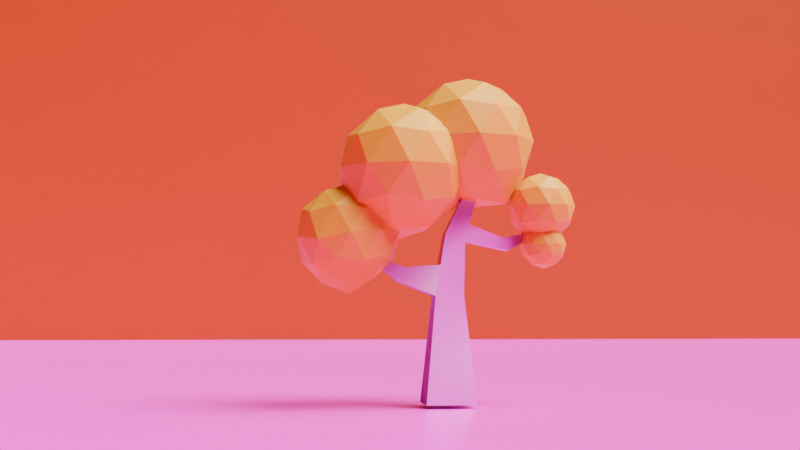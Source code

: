 # Source: Class-tree.blend  (saved by Blender 4.1.23; exported with 4.5.12 LTS)
import bpy
from mathutils import Matrix  # noqa: F401  (used for matrix-valued properties, if any)

bpy.ops.wm.read_factory_settings(use_empty=True)
scene = bpy.context.scene
scene.name = 'Scene'

# ---- collections
col_collection = bpy.data.collections.new('Collection'); scene.collection.children.link(col_collection)

# ---- images (referenced by path relative to the original .blend; pixels are not part of the script)
import os
ASSET_DIR = os.environ.get("B2B_ASSET_DIR", "")  # directory of the original .blend (textures are referenced by path, not embedded)
HERE = os.path.dirname(os.path.abspath(__file__))  # packed textures are extracted next to this script under _unpacked/

def load_image(name, relpath, width, height, colorspace="sRGB"):
    """Load a texture the original file referenced (path relative to the .blend, or extracted next to this script)."""
    p = next((c for c in (os.path.join(HERE, relpath), os.path.join(ASSET_DIR, relpath)) if relpath and os.path.exists(c)), "")
    if p:
        img = bpy.data.images.load(p, check_existing=True)
        img.name = name
    else:  # same state as the original file: an image datablock whose file is absent (Cycles renders it pink)
        img = bpy.data.images.new(name, width, height)
        img.source = "FILE"
        img.filepath = "//" + (relpath or name)
    img.colorspace_settings.name = colorspace
    return img
img_plywood_rough_4k_png = load_image('plywood_rough_4k.png', 'plywood_4k.blend/textures/plywood_rough_4k.exr', 1024, 1024, 'Non-Color')
img_plywood_diff_4k_png = load_image('plywood_diff_4k.png', 'plywood_4k.blend/textures/plywood_diff_4k.jpg', 1024, 1024, 'sRGB')
img_plywood_nor_4k_png = load_image('plywood_nor_4k.png', 'plywood_4k.blend/textures/plywood_nor_gl_4k.exr', 1024, 1024, 'Non-Color')
img_dirt_floor_disp_png = load_image('dirt_floor_disp.png', 'dirt_floor_4k.blend/textures/dirt_floor_disp_4k.png', 1024, 1024, 'Non-Color')
img_dirt_floor_diff_png = load_image('dirt_floor_diff.png', 'dirt_floor_4k.blend/textures/dirt_floor_diff_4k.jpg', 1024, 1024, 'sRGB')
img_dirt_floor_rough_png = load_image('dirt_floor_rough.png', 'dirt_floor_4k.blend/textures/dirt_floor_rough_4k.exr', 1024, 1024, 'Non-Color')
img_dirt_floor_nor_gl_png = load_image('dirt_floor_nor_gl.png', 'dirt_floor_4k.blend/textures/dirt_floor_nor_gl_4k.exr', 1024, 1024, 'Non-Color')

# ---- materials (node trees are filled in below, after node groups)
mat_plywood = bpy.data.materials.new('plywood')
mat_plywood.displacement_method = 'DISPLACEMENT'
mat_leafs = bpy.data.materials.new('leafs')
mat_dirt_floor = bpy.data.materials.new('dirt_floor')
mat_dirt_floor.displacement_method = 'DISPLACEMENT'
mat_dirt_floor.use_transparent_shadow = False
mat_sky = bpy.data.materials.new('sky')

# ---- material node trees
mat_plywood.use_nodes = True; mat_plywood.node_tree.nodes.clear()
_N = mat_plywood.node_tree.nodes; _L = mat_plywood.node_tree.links
n0 = _N.new('NodeFrame'); n0.name = 'Frame.001'; n0.location = (-1491, 255)
n0.label = 'Tiling'
n0.width = 530
n1 = _N.new('NodeFrame'); n1.name = 'Textures'; n1.location = (-687, 549)
n1.label = 'Textures'
n1.width = 535
n2 = _N.new('ShaderNodeOutputMaterial'); n2.name = 'Material Output'; n2.location = (704, 147)
n3 = _N.new('ShaderNodeTexCoord'); n3.name = 'Texture Coordinate'; n3.location = (30, -38)
n4 = _N.new('ShaderNodeMapping'); n4.name = 'Mapping'; n4.location = (260, -30)
n4.width = 240
n4.inputs[3].default_value = (2.0, 2.0, 2.0)
n5 = _N.new('ShaderNodeBsdfPrincipled'); n5.name = 'Principled BSDF'; n5.location = (85, 457)
n5.distribution = 'GGX'
n5.subsurface_method = 'BURLEY'
n5.inputs[3].default_value = 1.45
n5.inputs[27].default_value = (0.0, 0.0, 0.0, 1.0)
n5.inputs[28].default_value = 1.0
n6 = _N.new('ShaderNodeNormalMap'); n6.name = 'Normal Map'; n6.location = (364, -689)
n6.width = 141
n7 = _N.new('ShaderNodeTexImage'); n7.name = 'Image Texture.002'; n7.location = (30, -527)
n7.width = 278
n7.image = img_plywood_rough_4k_png
n8 = _N.new('ShaderNodeTexImage'); n8.name = 'Image Texture'; n8.location = (39, -30)
n8.width = 289
n8.image = img_plywood_diff_4k_png
n9 = _N.new('ShaderNodeTexImage'); n9.name = 'Image Texture.003'; n9.location = (30, -790)
n9.width = 294
n9.image = img_plywood_nor_4k_png
n10 = _N.new('ShaderNodeDisplacement'); n10.name = 'Displacement'; n10.location = (135, -275)
n10.inputs[2].default_value = 0.0
n3.parent = n0
n4.parent = n0
n6.parent = n1
n7.parent = n1
n8.parent = n1
n9.parent = n1
_L.new(n5.outputs[0], n2.inputs[0])
_L.new(n4.outputs[0], n8.inputs[0])
_L.new(n9.outputs[0], n6.inputs[1])
_L.new(n10.outputs[0], n2.inputs[2])
_L.new(n4.outputs[0], n7.inputs[0])
_L.new(n4.outputs[0], n9.inputs[0])
_L.new(n3.outputs[2], n4.inputs[0])
_L.new(n8.outputs[0], n5.inputs[0])
_L.new(n6.outputs[0], n5.inputs[5])
_L.new(n7.outputs[0], n5.inputs[2])
n2.is_active_output = True
mat_leafs.use_nodes = True; mat_leafs.node_tree.nodes.clear()
_N = mat_leafs.node_tree.nodes; _L = mat_leafs.node_tree.links
n0 = _N.new('ShaderNodeBsdfPrincipled'); n0.name = '原理化BSDF'; n0.location = (10, 300)
n0.inputs[0].default_value = (0.8174, 0.3732, 0.0001739, 1.0)
n1 = _N.new('ShaderNodeOutputMaterial'); n1.name = '材质输出'; n1.location = (300, 300)
_L.new(n0.outputs[0], n1.inputs[0])
n1.is_active_output = True
mat_dirt_floor.use_nodes = True; mat_dirt_floor.node_tree.nodes.clear()
_N = mat_dirt_floor.node_tree.nodes; _L = mat_dirt_floor.node_tree.links
n0 = _N.new('NodeFrame'); n0.name = 'Frame'; n0.location = (-1363, 327)
n0.label = 'Mapping'
n0.width = 406
n1 = _N.new('NodeFrame'); n1.name = 'Frame.001'; n1.location = (-721, 527)
n1.label = 'Textures'
n1.width = 364
n2 = _N.new('ShaderNodeOutputMaterial'); n2.name = 'Material Output'; n2.location = (306, 145)
n3 = _N.new('ShaderNodeTexImage'); n3.name = 'Image Texture'; n3.location = (91, -873)
n3.label = 'Displacement'
n3.image = img_dirt_floor_disp_png
n4 = _N.new('ShaderNodeDisplacement'); n4.name = 'Displacement'; n4.location = (20, -406)
n4.inputs[2].default_value = 0.05
n5 = _N.new('ShaderNodeTexImage'); n5.name = 'Image Texture.001'; n5.location = (91, -33)
n5.label = 'Base Color'
n5.image = img_dirt_floor_diff_png
n6 = _N.new('ShaderNodeTexImage'); n6.name = 'Image Texture.002'; n6.location = (91, -313)
n6.label = 'Roughness'
n6.image = img_dirt_floor_rough_png
n7 = _N.new('ShaderNodeTexImage'); n7.name = 'Image Texture.003'; n7.location = (91, -593)
n7.label = 'Normal'
n7.image = img_dirt_floor_nor_gl_png
n8 = _N.new('ShaderNodeNormalMap'); n8.name = 'Normal Map'; n8.location = (-330, -66)
n9 = _N.new('ShaderNodeMapping'); n9.name = 'Mapping'; n9.location = (233, -33)
n10 = _N.new('NodeReroute'); n10.name = 'Reroute'; n10.location = (41, -587)
n10.width = 16
n10.socket_idname = 'NodeSocketVector'
n11 = _N.new('ShaderNodeTexCoord'); n11.name = 'Texture Coordinate'; n11.location = (33, -33)
n12 = _N.new('ShaderNodeBsdfPrincipled'); n12.name = 'Principled BSDF'; n12.location = (-80, 294)
n12.distribution = 'GGX'
n12.subsurface_method = 'BURLEY'
n12.inputs[3].default_value = 1.45
n12.inputs[27].default_value = (0.0, 0.0, 0.0, 1.0)
n12.inputs[28].default_value = 1.0
n3.parent = n1
n5.parent = n1
n6.parent = n1
n7.parent = n1
n9.parent = n0
n10.parent = n1
n11.parent = n0
_L.new(n12.outputs[0], n2.inputs[0])
_L.new(n3.outputs[0], n4.inputs[0])
_L.new(n4.outputs[0], n2.inputs[2])
_L.new(n5.outputs[0], n12.inputs[0])
_L.new(n6.outputs[0], n12.inputs[2])
_L.new(n7.outputs[0], n8.inputs[1])
_L.new(n8.outputs[0], n12.inputs[5])
_L.new(n10.outputs[0], n5.inputs[0])
_L.new(n10.outputs[0], n6.inputs[0])
_L.new(n10.outputs[0], n7.inputs[0])
_L.new(n10.outputs[0], n3.inputs[0])
_L.new(n9.outputs[0], n10.inputs[0])
_L.new(n11.outputs[2], n9.inputs[0])
n2.is_active_output = True
mat_sky.use_nodes = True; mat_sky.node_tree.nodes.clear()
_N = mat_sky.node_tree.nodes; _L = mat_sky.node_tree.links
n0 = _N.new('ShaderNodeBsdfPrincipled'); n0.name = '原理化BSDF'; n0.location = (10, 300)
n0.inputs[0].default_value = (0.6159, 0.06805, 0.0009017, 1.0)
n1 = _N.new('ShaderNodeOutputMaterial'); n1.name = '材质输出'; n1.location = (300, 300)
_L.new(n0.outputs[0], n1.inputs[0])
n1.is_active_output = True

# ---- world
world_world = bpy.data.worlds.new('World'); scene.world = world_world
world_world.use_nodes = True; world_world.node_tree.nodes.clear()
_N = world_world.node_tree.nodes; _L = world_world.node_tree.links
n0 = _N.new('ShaderNodeOutputWorld'); n0.name = 'World Output'; n0.location = (300, 300)
n1 = _N.new('ShaderNodeBackground'); n1.name = 'Background'; n1.location = (10, 300)
n1.inputs[0].default_value = (0.05088, 0.05088, 0.05088, 1.0)
_L.new(n1.outputs[0], n0.inputs[0])
n0.is_active_output = True
world_world.color = (0.05088, 0.05088, 0.05088)
world_world.use_sun_shadow = False
world_world.sun_shadow_jitter_overblur = 0.0

# ---- cameras
cam_camera = bpy.data.cameras.new('Camera')
cam_camera.clip_end = 200.0
cam_camera.ortho_scale = 7.314

# ---- lights
light_light = bpy.data.lights.new('Light', 'SUN')
light_light.color = (1.0, 0.9829, 0.7428)
light_light.specular_factor = 0.0
light_light.diffuse_factor = 0.1862
light_light.transmission_factor = 0.0
light_light.volume_factor = 0.498
light_light.angle = 0.7997
light_light.shadow_soft_size = 0.1
light_light.shadow_cascade_max_distance = 1000.0

# ---- meshes
me_x = bpy.data.meshes.new('立方体')
me_x.from_pydata([(-0.6506, -0.6506, 0.008636), (-0.3708, -0.3708, 2.793), (-0.6506, 0.6506, 0.008636), (-0.3708, 0.3708, 2.793), (0.6506, -0.6506, 0.008636), (0.3708, -0.3708, 2.793), (0.6506, 0.6506, 0.008636), (0.3708, 0.3708, 2.793), (-0.09501, -0.2762, 4.409), (-0.09501, 0.2762, 4.409), (0.4281, 0.2435, 4.238), (0.4281, -0.2435, 4.238), (0.4078, -0.1924, 5.44), (0.4078, 0.1924, 5.44), (0.6964, 0.1924, 5.186), (0.6964, -0.1924, 5.186), (1.005, -0.04948, 5.902), (1.005, 0.04948, 5.902), (1.08, 0.04948, 5.836), (1.08, -0.04948, 5.836), (0.55, 0.2066, 4.669), (0.55, -0.2066, 4.669), (0.1564, -0.2343, 4.925), (0.1564, 0.2343, 4.925), (1.592, 0.1962, 3.991), (1.592, -0.1962, 3.991), (1.464, -0.1665, 4.328), (1.464, 0.1665, 4.328), (2.073, 0.1026, 4.265), (2.073, -0.1026, 4.265), (2.006, -0.08707, 4.441), (2.006, 0.08707, 4.441), (2.326, 0.04252, 4.422), (2.326, -0.04252, 4.422), (2.277, -0.03607, 4.483), (2.277, 0.03607, 4.483), (0.3994, 0.3071, 3.515), (0.3994, -0.3071, 3.515), (-0.2329, -0.3235, 3.601), (-0.2329, 0.3235, 3.601), (-1.33, -0.1914, 3.17), (-1.33, 0.1914, 3.17), (-1.123, 0.167, 3.539), (-1.123, -0.167, 3.539), (-2.085, -0.0668, 3.773), (-2.085, 0.0668, 3.773), (-1.943, 0.05828, 3.816), (-1.943, -0.05828, 3.816), (-2.249, -0.03433, 4.45), (-2.249, 0.03433, 4.45), (-2.176, 0.02995, 4.471), (-2.176, -0.02995, 4.471), (1.342, -0.01126, 6.226), (1.342, 0.01126, 6.226), (1.359, 0.01126, 6.211), (1.359, -0.01126, 6.211)], [], [(0, 1, 3, 2), (2, 3, 7, 6), (6, 7, 5, 4), (4, 5, 1, 0), (2, 6, 4, 0), (37, 36, 10, 11), (21, 20, 14, 15), (39, 38, 8, 9), (38, 37, 11, 8), (36, 39, 9, 10), (12, 15, 19, 16), (23, 22, 12, 13), (22, 21, 15, 12), (20, 23, 13, 14), (16, 19, 55, 52), (14, 13, 17, 18), (15, 14, 18, 19), (13, 12, 16, 17), (10, 9, 23, 20), (8, 11, 21, 22), (9, 8, 22, 23), (11, 10, 24, 25), (25, 24, 28, 29), (21, 11, 25, 26), (10, 20, 27, 24), (20, 21, 26, 27), (28, 31, 35, 32), (27, 26, 30, 31), (26, 25, 29, 30), (24, 27, 31, 28), (33, 32, 35, 34), (29, 28, 32, 33), (31, 30, 34, 35), (30, 29, 33, 34), (7, 3, 39, 36), (1, 5, 37, 38), (39, 3, 41, 42), (5, 7, 36, 37), (43, 42, 46, 47), (38, 39, 42, 43), (1, 38, 43, 40), (3, 1, 40, 41), (47, 46, 50, 51), (42, 41, 45, 46), (40, 43, 47, 44), (41, 40, 44, 45), (49, 48, 51, 50), (46, 45, 49, 50), (44, 47, 51, 48), (45, 44, 48, 49), (54, 53, 52, 55), (18, 17, 53, 54), (19, 18, 54, 55), (17, 16, 52, 53)])
_uv = me_x.uv_layers.new(name='UV 贴图')
_uv.uv.foreach_set('vector', [0.375, 0.0, 0.625, 0.0, 0.625, 0.25, 0.375, 0.25, 0.375, 0.25, 0.625, 0.25, 0.625, 0.5, 0.375, 0.5, 0.375, 0.5, 0.625, 0.5, 0.625, 0.75, 0.375, 0.75, 0.375, 0.75, 0.625, 0.75, 0.625, 1.0, 0.375, 1.0, 0.125, 0.5, 0.375, 0.5, 0.375, 0.75, 0.125, 0.75, 0.625, 0.75, 0.625, 0.5, 0.625, 0.5, 0.625, 0.75, 0.625, 0.75, 0.625, 0.5, 0.625, 0.5, 0.625, 0.75, 0.625, 0.25, 0.625, 0.0, 0.625, 0.0, 0.625, 0.25, 0.625, 1.0, 0.625, 0.75, 0.625, 0.75, 0.625, 1.0, 0.625, 0.5, 0.625, 0.25, 0.625, 0.25, 0.625, 0.5, 0.625, 1.0, 0.625, 0.75, 0.625, 0.75, 0.625, 1.0, 0.625, 0.25, 0.625, 0.0, 0.625, 0.0, 0.625, 0.25, 0.625, 1.0, 0.625, 0.75, 0.625, 0.75, 0.625, 1.0, 0.625, 0.5, 0.625, 0.25, 0.625, 0.25, 0.625, 0.5, 0.625, 1.0, 0.625, 0.75, 0.625, 0.75, 0.625, 1.0, 0.625, 0.5, 0.625, 0.25, 0.625, 0.25, 0.625, 0.5, 0.625, 0.75, 0.625, 0.5, 0.625, 0.5, 0.625, 0.75, 0.625, 0.25, 0.625, 0.0, 0.625, 0.0, 0.625, 0.25, 0.625, 0.5, 0.625, 0.25, 0.625, 0.25, 0.625, 0.5, 0.625, 1.0, 0.625, 0.75, 0.625, 0.75, 0.625, 1.0, 0.625, 0.25, 0.625, 0.0, 0.625, 0.0, 0.625, 0.25, 0.625, 0.75, 0.625, 0.5, 0.625, 0.5, 0.625, 0.75, 0.625, 0.75, 0.625, 0.5, 0.625, 0.5, 0.625, 0.75, 0.625, 0.75, 0.625, 0.75, 0.625, 0.75, 0.625, 0.75, 0.625, 0.5, 0.625, 0.5, 0.625, 0.5, 0.625, 0.5, 0.625, 0.5, 0.625, 0.75, 0.625, 0.75, 0.625, 0.5, 0.625, 0.5, 0.625, 0.5, 0.625, 0.5, 0.625, 0.5, 0.625, 0.5, 0.625, 0.75, 0.625, 0.75, 0.625, 0.5, 0.625, 0.75, 0.625, 0.75, 0.625, 0.75, 0.625, 0.75, 0.625, 0.5, 0.625, 0.5, 0.625, 0.5, 0.625, 0.5, 0.625, 0.75, 0.625, 0.5, 0.625, 0.5, 0.625, 0.75, 0.625, 0.75, 0.625, 0.5, 0.625, 0.5, 0.625, 0.75, 0.625, 0.5, 0.625, 0.75, 0.625, 0.75, 0.625, 0.5, 0.625, 0.75, 0.625, 0.75, 0.625, 0.75, 0.625, 0.75, 0.625, 0.5, 0.625, 0.25, 0.625, 0.25, 0.625, 0.5, 0.625, 1.0, 0.625, 0.75, 0.625, 0.75, 0.625, 1.0, 0.625, 0.25, 0.625, 0.25, 0.625, 0.25, 0.625, 0.25, 0.625, 0.75, 0.625, 0.5, 0.625, 0.5, 0.625, 0.75, 0.625, 0.0, 0.625, 0.25, 0.625, 0.25, 0.625, 0.0, 0.625, 0.0, 0.625, 0.25, 0.625, 0.25, 0.625, 0.0, 0.625, 1.0, 0.625, 1.0, 0.625, 1.0, 0.625, 1.0, 0.625, 0.25, 0.625, 0.0, 0.625, 0.0, 0.625, 0.25, 0.625, 0.0, 0.625, 0.25, 0.625, 0.25, 0.625, 0.0, 0.625, 0.25, 0.625, 0.25, 0.625, 0.25, 0.625, 0.25, 0.625, 1.0, 0.625, 1.0, 0.625, 1.0, 0.625, 1.0, 0.625, 0.25, 0.625, 0.0, 0.625, 0.0, 0.625, 0.25, 0.625, 0.25, 0.625, 0.0, 0.625, 0.0, 0.625, 0.25, 0.625, 0.25, 0.625, 0.25, 0.625, 0.25, 0.625, 0.25, 0.625, 1.0, 0.625, 1.0, 0.625, 1.0, 0.625, 1.0, 0.625, 0.25, 0.625, 0.0, 0.625, 0.0, 0.625, 0.25, 0.625, 0.5, 0.875, 0.5, 0.875, 0.75, 0.625, 0.75, 0.625, 0.5, 0.625, 0.25, 0.625, 0.25, 0.625, 0.5, 0.625, 0.75, 0.625, 0.5, 0.625, 0.5, 0.625, 0.75, 0.625, 0.25, 0.625, 0.0, 0.625, 0.0, 0.625, 0.25])
me_x.materials.append(mat_plywood)
me_x.update()
me_001 = bpy.data.meshes.new('棱角球.001')
me_001.from_pydata([(0.0681, -0.04271, -1.31), (0.7475, -0.5286, -0.5143), (-0.2301, -0.8595, -0.5962), (-0.8259, -0.00826, -0.6399), (-0.229, 0.8449, -0.5804), (0.7473, 0.5229, -0.5139), (0.2852, -0.8517, 0.4224), (-0.7013, -0.5317, 0.3658), (-0.7004, 0.5229, 0.382), (0.2851, 0.8496, 0.4228), (0.8979, -0.0004136, 0.4376), (0.003328, -0.000401, 0.9906), (-0.09641, -0.5123, -1.051), (0.4719, -0.319, -0.9967), (0.2996, -0.8134, -0.629), (0.8745, -0.002872, -0.5927), (0.4719, 0.299, -0.9967), (-0.4441, -0.01421, -1.095), (-0.6229, -0.5089, -0.7152), (-0.09641, 0.4877, -1.051), (-0.6228, 0.4921, -0.7096), (0.2993, 0.8046, -0.628), (0.9605, -0.3102, -0.02658), (0.9605, 0.3079, -0.02642), (0.02328, -1.004, -0.07143), (0.6019, -0.8107, -0.03956), (-0.9056, -0.3155, -0.1339), (-0.5614, -0.8378, -0.2225), (-0.5518, 0.8047, -0.1012), (-0.9054, 0.3035, -0.1285), (0.6017, 0.8073, -0.03903), (0.02339, 0.9972, -0.06573), (0.6922, -0.5005, 0.5145), (-0.2494, -0.8117, 0.4819), (-0.8274, -0.002802, 0.4604), (-0.2492, 0.8074, 0.4873), (0.6921, 0.4995, 0.5147), (0.1664, -0.5005, 0.8396), (0.5275, -0.0002147, 0.8456), (-0.4161, -0.3101, 0.8249), (-0.4162, 0.3079, 0.825), (0.1663, 0.4995, 0.8398)], [], [(0, 13, 12), (1, 13, 15), (0, 12, 17), (0, 17, 19), (0, 19, 16), (1, 15, 22), (2, 14, 24), (3, 18, 26), (4, 20, 28), (5, 21, 30), (1, 22, 25), (2, 24, 27), (3, 26, 29), (4, 28, 31), (5, 30, 23), (6, 32, 37), (7, 33, 39), (8, 34, 40), (9, 35, 41), (10, 36, 38), (38, 41, 11), (38, 36, 41), (36, 9, 41), (41, 40, 11), (41, 35, 40), (35, 8, 40), (40, 39, 11), (40, 34, 39), (34, 7, 39), (39, 37, 11), (39, 33, 37), (33, 6, 37), (37, 38, 11), (37, 32, 38), (32, 10, 38), (23, 36, 10), (23, 30, 36), (30, 9, 36), (31, 35, 9), (31, 28, 35), (28, 8, 35), (29, 34, 8), (29, 26, 34), (26, 7, 34), (27, 33, 7), (27, 24, 33), (24, 6, 33), (25, 32, 6), (25, 22, 32), (22, 10, 32), (30, 31, 9), (30, 21, 31), (21, 4, 31), (28, 29, 8), (28, 20, 29), (20, 3, 29), (26, 27, 7), (26, 18, 27), (18, 2, 27), (24, 25, 6), (24, 14, 25), (14, 1, 25), (22, 23, 10), (22, 15, 23), (15, 5, 23), (16, 21, 5), (16, 19, 21), (19, 4, 21), (19, 20, 4), (19, 17, 20), (17, 3, 20), (17, 18, 3), (17, 12, 18), (12, 2, 18), (15, 16, 5), (15, 13, 16), (13, 0, 16), (12, 14, 2), (12, 13, 14), (13, 1, 14)])
_uv = me_001.uv_layers.new(name='UV 贴图')
_uv.uv.foreach_set('vector', [0.1818, 0.0, 0.2273, 0.07873, 0.1364, 0.07873, 0.2727, 0.1575, 0.3182, 0.07873, 0.3636, 0.1575, 0.9091, 0.0, 0.9545, 0.07873, 0.8636, 0.07873, 0.7273, 0.0, 0.7727, 0.07873, 0.6818, 0.07873, 0.5455, 0.0, 0.5909, 0.07873, 0.5, 0.07873, 0.2727, 0.1575, 0.3636, 0.1575, 0.3182, 0.2362, 0.09091, 0.1575, 0.1818, 0.1575, 0.1364, 0.2362, 0.8182, 0.1575, 0.9091, 0.1575, 0.8636, 0.2362, 0.6364, 0.1575, 0.7273, 0.1575, 0.6818, 0.2362, 0.4545, 0.1575, 0.5455, 0.1575, 0.5, 0.2362, 0.2727, 0.1575, 0.3182, 0.2362, 0.2273, 0.2362, 0.09091, 0.1575, 0.1364, 0.2362, 0.04546, 0.2362, 0.8182, 0.1575, 0.8636, 0.2362, 0.7727, 0.2362, 0.6364, 0.1575, 0.6818, 0.2362, 0.5909, 0.2362, 0.4545, 0.1575, 0.5, 0.2362, 0.4091, 0.2362, 0.1818, 0.3149, 0.2727, 0.3149, 0.2273, 0.3937, 0.0, 0.3149, 0.09091, 0.3149, 0.04546, 0.3937, 0.7273, 0.3149, 0.8182, 0.3149, 0.7727, 0.3937, 0.5455, 0.3149, 0.6364, 0.3149, 0.5909, 0.3937, 0.3636, 0.3149, 0.4545, 0.3149, 0.4091, 0.3937, 0.4091, 0.3937, 0.5, 0.3937, 0.4545, 0.4724, 0.4091, 0.3937, 0.4545, 0.3149, 0.5, 0.3937, 0.4545, 0.3149, 0.5455, 0.3149, 0.5, 0.3937, 0.5909, 0.3937, 0.6818, 0.3937, 0.6364, 0.4724, 0.5909, 0.3937, 0.6364, 0.3149, 0.6818, 0.3937, 0.6364, 0.3149, 0.7273, 0.3149, 0.6818, 0.3937, 0.7727, 0.3937, 0.8636, 0.3937, 0.8182, 0.4724, 0.7727, 0.3937, 0.8182, 0.3149, 0.8636, 0.3937, 0.8182, 0.3149, 0.9091, 0.3149, 0.8636, 0.3937, 0.04546, 0.3937, 0.1364, 0.3937, 0.09091, 0.4724, 0.04546, 0.3937, 0.09091, 0.3149, 0.1364, 0.3937, 0.09091, 0.3149, 0.1818, 0.3149, 0.1364, 0.3937, 0.2273, 0.3937, 0.3182, 0.3937, 0.2727, 0.4724, 0.2273, 0.3937, 0.2727, 0.3149, 0.3182, 0.3937, 0.2727, 0.3149, 0.3636, 0.3149, 0.3182, 0.3937, 0.4091, 0.2362, 0.4545, 0.3149, 0.3636, 0.3149, 0.4091, 0.2362, 0.5, 0.2362, 0.4545, 0.3149, 0.5, 0.2362, 0.5455, 0.3149, 0.4545, 0.3149, 0.5909, 0.2362, 0.6364, 0.3149, 0.5455, 0.3149, 0.5909, 0.2362, 0.6818, 0.2362, 0.6364, 0.3149, 0.6818, 0.2362, 0.7273, 0.3149, 0.6364, 0.3149, 0.7727, 0.2362, 0.8182, 0.3149, 0.7273, 0.3149, 0.7727, 0.2362, 0.8636, 0.2362, 0.8182, 0.3149, 0.8636, 0.2362, 0.9091, 0.3149, 0.8182, 0.3149, 0.04546, 0.2362, 0.09091, 0.3149, 0.0, 0.3149, 0.04546, 0.2362, 0.1364, 0.2362, 0.09091, 0.3149, 0.1364, 0.2362, 0.1818, 0.3149, 0.09091, 0.3149, 0.2273, 0.2362, 0.2727, 0.3149, 0.1818, 0.3149, 0.2273, 0.2362, 0.3182, 0.2362, 0.2727, 0.3149, 0.3182, 0.2362, 0.3636, 0.3149, 0.2727, 0.3149, 0.5, 0.2362, 0.5909, 0.2362, 0.5455, 0.3149, 0.5, 0.2362, 0.5455, 0.1575, 0.5909, 0.2362, 0.5455, 0.1575, 0.6364, 0.1575, 0.5909, 0.2362, 0.6818, 0.2362, 0.7727, 0.2362, 0.7273, 0.3149, 0.6818, 0.2362, 0.7273, 0.1575, 0.7727, 0.2362, 0.7273, 0.1575, 0.8182, 0.1575, 0.7727, 0.2362, 0.8636, 0.2362, 0.9545, 0.2362, 0.9091, 0.3149, 0.8636, 0.2362, 0.9091, 0.1575, 0.9545, 0.2362, 0.9091, 0.1575, 1.0, 0.1575, 0.9545, 0.2362, 0.1364, 0.2362, 0.2273, 0.2362, 0.1818, 0.3149, 0.1364, 0.2362, 0.1818, 0.1575, 0.2273, 0.2362, 0.1818, 0.1575, 0.2727, 0.1575, 0.2273, 0.2362, 0.3182, 0.2362, 0.4091, 0.2362, 0.3636, 0.3149, 0.3182, 0.2362, 0.3636, 0.1575, 0.4091, 0.2362, 0.3636, 0.1575, 0.4545, 0.1575, 0.4091, 0.2362, 0.5, 0.07873, 0.5455, 0.1575, 0.4545, 0.1575, 0.5, 0.07873, 0.5909, 0.07873, 0.5455, 0.1575, 0.5909, 0.07873, 0.6364, 0.1575, 0.5455, 0.1575, 0.6818, 0.07873, 0.7273, 0.1575, 0.6364, 0.1575, 0.6818, 0.07873, 0.7727, 0.07873, 0.7273, 0.1575, 0.7727, 0.07873, 0.8182, 0.1575, 0.7273, 0.1575, 0.8636, 0.07873, 0.9091, 0.1575, 0.8182, 0.1575, 0.8636, 0.07873, 0.9545, 0.07873, 0.9091, 0.1575, 0.9545, 0.07873, 1.0, 0.1575, 0.9091, 0.1575, 0.3636, 0.1575, 0.4091, 0.07873, 0.4545, 0.1575, 0.3636, 0.1575, 0.3182, 0.07873, 0.4091, 0.07873, 0.3182, 0.07873, 0.3636, 0.0, 0.4091, 0.07873, 0.1364, 0.07873, 0.1818, 0.1575, 0.09091, 0.1575, 0.1364, 0.07873, 0.2273, 0.07873, 0.1818, 0.1575, 0.2273, 0.07873, 0.2727, 0.1575, 0.1818, 0.1575])
me_001.materials.append(mat_leafs)
me_001.update()
me_002 = bpy.data.meshes.new('棱角球.002')
me_002.from_pydata([(0.0, 0.0, -1.0), (0.7236, -0.5257, -0.4472), (-0.2764, -0.8506, -0.4472), (-0.8944, 0.0, -0.4472), (-0.2764, 0.8506, -0.4472), (0.7236, 0.5257, -0.4472), (0.2764, -0.8506, 0.4472), (-0.7236, -0.5257, 0.4472), (-0.7236, 0.5257, 0.4472), (0.2764, 0.8506, 0.4472), (0.8944, 0.0, 0.4472), (0.0, 0.0, 1.0), (-0.1625, -0.5, -0.8507), (0.4253, -0.309, -0.8507), (0.2629, -0.809, -0.5257), (0.8506, 0.0, -0.5257), (0.4253, 0.309, -0.8507), (-0.5257, 0.0, -0.8507), (-0.6882, -0.5, -0.5257), (-0.1625, 0.5, -0.8507), (-0.6882, 0.5, -0.5257), (0.2629, 0.809, -0.5257), (0.9511, -0.309, 0.0), (0.9511, 0.309, 0.0), (0.0, -1.0, 0.0), (0.5878, -0.809, 0.0), (-0.9511, -0.309, 0.0), (-0.5878, -0.809, 0.0), (-0.5878, 0.809, 0.0), (-0.9511, 0.309, 0.0), (0.5878, 0.809, 0.0), (0.0, 1.0, 0.0), (0.6882, -0.5, 0.5257), (-0.2629, -0.809, 0.5257), (-0.8506, 0.0, 0.5257), (-0.2629, 0.809, 0.5257), (0.6882, 0.5, 0.5257), (0.1625, -0.5, 0.8507), (0.5257, 0.0, 0.8507), (-0.4253, -0.309, 0.8507), (-0.4253, 0.309, 0.8507), (0.1625, 0.5, 0.8507)], [], [(0, 13, 12), (1, 13, 15), (0, 12, 17), (0, 17, 19), (0, 19, 16), (1, 15, 22), (2, 14, 24), (3, 18, 26), (4, 20, 28), (5, 21, 30), (1, 22, 25), (2, 24, 27), (3, 26, 29), (4, 28, 31), (5, 30, 23), (6, 32, 37), (7, 33, 39), (8, 34, 40), (9, 35, 41), (10, 36, 38), (38, 41, 11), (38, 36, 41), (36, 9, 41), (41, 40, 11), (41, 35, 40), (35, 8, 40), (40, 39, 11), (40, 34, 39), (34, 7, 39), (39, 37, 11), (39, 33, 37), (33, 6, 37), (37, 38, 11), (37, 32, 38), (32, 10, 38), (23, 36, 10), (23, 30, 36), (30, 9, 36), (31, 35, 9), (31, 28, 35), (28, 8, 35), (29, 34, 8), (29, 26, 34), (26, 7, 34), (27, 33, 7), (27, 24, 33), (24, 6, 33), (25, 32, 6), (25, 22, 32), (22, 10, 32), (30, 31, 9), (30, 21, 31), (21, 4, 31), (28, 29, 8), (28, 20, 29), (20, 3, 29), (26, 27, 7), (26, 18, 27), (18, 2, 27), (24, 25, 6), (24, 14, 25), (14, 1, 25), (22, 23, 10), (22, 15, 23), (15, 5, 23), (16, 21, 5), (16, 19, 21), (19, 4, 21), (19, 20, 4), (19, 17, 20), (17, 3, 20), (17, 18, 3), (17, 12, 18), (12, 2, 18), (15, 16, 5), (15, 13, 16), (13, 0, 16), (12, 14, 2), (12, 13, 14), (13, 1, 14)])
_uv = me_002.uv_layers.new(name='UV 贴图')
_uv.uv.foreach_set('vector', [0.1818, 0.0, 0.2273, 0.07873, 0.1364, 0.07873, 0.2727, 0.1575, 0.3182, 0.07873, 0.3636, 0.1575, 0.9091, 0.0, 0.9545, 0.07873, 0.8636, 0.07873, 0.7273, 0.0, 0.7727, 0.07873, 0.6818, 0.07873, 0.5455, 0.0, 0.5909, 0.07873, 0.5, 0.07873, 0.2727, 0.1575, 0.3636, 0.1575, 0.3182, 0.2362, 0.09091, 0.1575, 0.1818, 0.1575, 0.1364, 0.2362, 0.8182, 0.1575, 0.9091, 0.1575, 0.8636, 0.2362, 0.6364, 0.1575, 0.7273, 0.1575, 0.6818, 0.2362, 0.4545, 0.1575, 0.5455, 0.1575, 0.5, 0.2362, 0.2727, 0.1575, 0.3182, 0.2362, 0.2273, 0.2362, 0.09091, 0.1575, 0.1364, 0.2362, 0.04546, 0.2362, 0.8182, 0.1575, 0.8636, 0.2362, 0.7727, 0.2362, 0.6364, 0.1575, 0.6818, 0.2362, 0.5909, 0.2362, 0.4545, 0.1575, 0.5, 0.2362, 0.4091, 0.2362, 0.1818, 0.3149, 0.2727, 0.3149, 0.2273, 0.3937, 0.0, 0.3149, 0.09091, 0.3149, 0.04546, 0.3937, 0.7273, 0.3149, 0.8182, 0.3149, 0.7727, 0.3937, 0.5455, 0.3149, 0.6364, 0.3149, 0.5909, 0.3937, 0.3636, 0.3149, 0.4545, 0.3149, 0.4091, 0.3937, 0.4091, 0.3937, 0.5, 0.3937, 0.4545, 0.4724, 0.4091, 0.3937, 0.4545, 0.3149, 0.5, 0.3937, 0.4545, 0.3149, 0.5455, 0.3149, 0.5, 0.3937, 0.5909, 0.3937, 0.6818, 0.3937, 0.6364, 0.4724, 0.5909, 0.3937, 0.6364, 0.3149, 0.6818, 0.3937, 0.6364, 0.3149, 0.7273, 0.3149, 0.6818, 0.3937, 0.7727, 0.3937, 0.8636, 0.3937, 0.8182, 0.4724, 0.7727, 0.3937, 0.8182, 0.3149, 0.8636, 0.3937, 0.8182, 0.3149, 0.9091, 0.3149, 0.8636, 0.3937, 0.04546, 0.3937, 0.1364, 0.3937, 0.09091, 0.4724, 0.04546, 0.3937, 0.09091, 0.3149, 0.1364, 0.3937, 0.09091, 0.3149, 0.1818, 0.3149, 0.1364, 0.3937, 0.2273, 0.3937, 0.3182, 0.3937, 0.2727, 0.4724, 0.2273, 0.3937, 0.2727, 0.3149, 0.3182, 0.3937, 0.2727, 0.3149, 0.3636, 0.3149, 0.3182, 0.3937, 0.4091, 0.2362, 0.4545, 0.3149, 0.3636, 0.3149, 0.4091, 0.2362, 0.5, 0.2362, 0.4545, 0.3149, 0.5, 0.2362, 0.5455, 0.3149, 0.4545, 0.3149, 0.5909, 0.2362, 0.6364, 0.3149, 0.5455, 0.3149, 0.5909, 0.2362, 0.6818, 0.2362, 0.6364, 0.3149, 0.6818, 0.2362, 0.7273, 0.3149, 0.6364, 0.3149, 0.7727, 0.2362, 0.8182, 0.3149, 0.7273, 0.3149, 0.7727, 0.2362, 0.8636, 0.2362, 0.8182, 0.3149, 0.8636, 0.2362, 0.9091, 0.3149, 0.8182, 0.3149, 0.04546, 0.2362, 0.09091, 0.3149, 0.0, 0.3149, 0.04546, 0.2362, 0.1364, 0.2362, 0.09091, 0.3149, 0.1364, 0.2362, 0.1818, 0.3149, 0.09091, 0.3149, 0.2273, 0.2362, 0.2727, 0.3149, 0.1818, 0.3149, 0.2273, 0.2362, 0.3182, 0.2362, 0.2727, 0.3149, 0.3182, 0.2362, 0.3636, 0.3149, 0.2727, 0.3149, 0.5, 0.2362, 0.5909, 0.2362, 0.5455, 0.3149, 0.5, 0.2362, 0.5455, 0.1575, 0.5909, 0.2362, 0.5455, 0.1575, 0.6364, 0.1575, 0.5909, 0.2362, 0.6818, 0.2362, 0.7727, 0.2362, 0.7273, 0.3149, 0.6818, 0.2362, 0.7273, 0.1575, 0.7727, 0.2362, 0.7273, 0.1575, 0.8182, 0.1575, 0.7727, 0.2362, 0.8636, 0.2362, 0.9545, 0.2362, 0.9091, 0.3149, 0.8636, 0.2362, 0.9091, 0.1575, 0.9545, 0.2362, 0.9091, 0.1575, 1.0, 0.1575, 0.9545, 0.2362, 0.1364, 0.2362, 0.2273, 0.2362, 0.1818, 0.3149, 0.1364, 0.2362, 0.1818, 0.1575, 0.2273, 0.2362, 0.1818, 0.1575, 0.2727, 0.1575, 0.2273, 0.2362, 0.3182, 0.2362, 0.4091, 0.2362, 0.3636, 0.3149, 0.3182, 0.2362, 0.3636, 0.1575, 0.4091, 0.2362, 0.3636, 0.1575, 0.4545, 0.1575, 0.4091, 0.2362, 0.5, 0.07873, 0.5455, 0.1575, 0.4545, 0.1575, 0.5, 0.07873, 0.5909, 0.07873, 0.5455, 0.1575, 0.5909, 0.07873, 0.6364, 0.1575, 0.5455, 0.1575, 0.6818, 0.07873, 0.7273, 0.1575, 0.6364, 0.1575, 0.6818, 0.07873, 0.7727, 0.07873, 0.7273, 0.1575, 0.7727, 0.07873, 0.8182, 0.1575, 0.7273, 0.1575, 0.8636, 0.07873, 0.9091, 0.1575, 0.8182, 0.1575, 0.8636, 0.07873, 0.9545, 0.07873, 0.9091, 0.1575, 0.9545, 0.07873, 1.0, 0.1575, 0.9091, 0.1575, 0.3636, 0.1575, 0.4091, 0.07873, 0.4545, 0.1575, 0.3636, 0.1575, 0.3182, 0.07873, 0.4091, 0.07873, 0.3182, 0.07873, 0.3636, 0.0, 0.4091, 0.07873, 0.1364, 0.07873, 0.1818, 0.1575, 0.09091, 0.1575, 0.1364, 0.07873, 0.2273, 0.07873, 0.1818, 0.1575, 0.2273, 0.07873, 0.2727, 0.1575, 0.1818, 0.1575])
me_002.materials.append(mat_leafs)
me_002.update()
me_003 = bpy.data.meshes.new('棱角球.003')
me_003.from_pydata([(0.0, 0.0, -1.0), (0.7236, -0.5257, -0.4472), (-0.2764, -0.8506, -0.4472), (-0.8944, 0.0, -0.4472), (-0.2764, 0.8506, -0.4472), (0.7236, 0.5257, -0.4472), (0.2764, -0.8506, 0.4472), (-0.7236, -0.5257, 0.4472), (-0.7236, 0.5257, 0.4472), (0.2764, 0.8506, 0.4472), (0.8944, 0.0, 0.4472), (0.0, 0.0, 1.0), (-0.1625, -0.5, -0.8507), (0.5115, -0.3307, -0.9699), (0.2629, -0.809, -0.5257), (0.8506, 0.0, -0.5257), (0.4253, 0.309, -0.8507), (-0.5257, 0.0, -0.8507), (-0.6882, -0.5, -0.5257), (-0.1625, 0.5, -0.8507), (-0.6882, 0.5, -0.5257), (0.2629, 0.809, -0.5257), (0.9511, -0.309, 0.0), (0.9511, 0.309, 0.0), (0.0, -1.0, 0.0), (0.5878, -0.809, 0.0), (-0.9511, -0.309, 0.0), (-0.5878, -0.809, 0.0), (-0.5878, 0.809, 0.0), (-0.9511, 0.309, 0.0), (0.5878, 0.809, 0.0), (0.0, 1.0, 0.0), (0.7044, -0.5233, 0.4843), (-0.2629, -0.809, 0.5257), (-0.8506, 0.0, 0.5257), (-0.2629, 0.809, 0.5257), (0.6882, 0.5, 0.5257), (0.1625, -0.5, 0.8507), (0.5257, 0.0, 0.8507), (-0.4253, -0.309, 0.8507), (-0.4253, 0.309, 0.8507), (0.1625, 0.5, 0.8507)], [], [(0, 13, 12), (1, 13, 15), (0, 12, 17), (0, 17, 19), (0, 19, 16), (1, 15, 22), (2, 14, 24), (3, 18, 26), (4, 20, 28), (5, 21, 30), (1, 22, 25), (2, 24, 27), (3, 26, 29), (4, 28, 31), (5, 30, 23), (6, 32, 37), (7, 33, 39), (8, 34, 40), (9, 35, 41), (10, 36, 38), (38, 41, 11), (38, 36, 41), (36, 9, 41), (41, 40, 11), (41, 35, 40), (35, 8, 40), (40, 39, 11), (40, 34, 39), (34, 7, 39), (39, 37, 11), (39, 33, 37), (33, 6, 37), (37, 38, 11), (37, 32, 38), (32, 10, 38), (23, 36, 10), (23, 30, 36), (30, 9, 36), (31, 35, 9), (31, 28, 35), (28, 8, 35), (29, 34, 8), (29, 26, 34), (26, 7, 34), (27, 33, 7), (27, 24, 33), (24, 6, 33), (25, 32, 6), (25, 22, 32), (22, 10, 32), (30, 31, 9), (30, 21, 31), (21, 4, 31), (28, 29, 8), (28, 20, 29), (20, 3, 29), (26, 27, 7), (26, 18, 27), (18, 2, 27), (24, 25, 6), (24, 14, 25), (14, 1, 25), (22, 23, 10), (22, 15, 23), (15, 5, 23), (16, 21, 5), (16, 19, 21), (19, 4, 21), (19, 20, 4), (19, 17, 20), (17, 3, 20), (17, 18, 3), (17, 12, 18), (12, 2, 18), (15, 16, 5), (15, 13, 16), (13, 0, 16), (12, 14, 2), (12, 13, 14), (13, 1, 14)])
_uv = me_003.uv_layers.new(name='UV 贴图')
_uv.uv.foreach_set('vector', [0.1818, 0.0, 0.2273, 0.07873, 0.1364, 0.07873, 0.2727, 0.1575, 0.3182, 0.07873, 0.3636, 0.1575, 0.9091, 0.0, 0.9545, 0.07873, 0.8636, 0.07873, 0.7273, 0.0, 0.7727, 0.07873, 0.6818, 0.07873, 0.5455, 0.0, 0.5909, 0.07873, 0.5, 0.07873, 0.2727, 0.1575, 0.3636, 0.1575, 0.3182, 0.2362, 0.09091, 0.1575, 0.1818, 0.1575, 0.1364, 0.2362, 0.8182, 0.1575, 0.9091, 0.1575, 0.8636, 0.2362, 0.6364, 0.1575, 0.7273, 0.1575, 0.6818, 0.2362, 0.4545, 0.1575, 0.5455, 0.1575, 0.5, 0.2362, 0.2727, 0.1575, 0.3182, 0.2362, 0.2273, 0.2362, 0.09091, 0.1575, 0.1364, 0.2362, 0.04546, 0.2362, 0.8182, 0.1575, 0.8636, 0.2362, 0.7727, 0.2362, 0.6364, 0.1575, 0.6818, 0.2362, 0.5909, 0.2362, 0.4545, 0.1575, 0.5, 0.2362, 0.4091, 0.2362, 0.1818, 0.3149, 0.2727, 0.3149, 0.2273, 0.3937, 0.0, 0.3149, 0.09091, 0.3149, 0.04546, 0.3937, 0.7273, 0.3149, 0.8182, 0.3149, 0.7727, 0.3937, 0.5455, 0.3149, 0.6364, 0.3149, 0.5909, 0.3937, 0.3636, 0.3149, 0.4545, 0.3149, 0.4091, 0.3937, 0.4091, 0.3937, 0.5, 0.3937, 0.4545, 0.4724, 0.4091, 0.3937, 0.4545, 0.3149, 0.5, 0.3937, 0.4545, 0.3149, 0.5455, 0.3149, 0.5, 0.3937, 0.5909, 0.3937, 0.6818, 0.3937, 0.6364, 0.4724, 0.5909, 0.3937, 0.6364, 0.3149, 0.6818, 0.3937, 0.6364, 0.3149, 0.7273, 0.3149, 0.6818, 0.3937, 0.7727, 0.3937, 0.8636, 0.3937, 0.8182, 0.4724, 0.7727, 0.3937, 0.8182, 0.3149, 0.8636, 0.3937, 0.8182, 0.3149, 0.9091, 0.3149, 0.8636, 0.3937, 0.04546, 0.3937, 0.1364, 0.3937, 0.09091, 0.4724, 0.04546, 0.3937, 0.09091, 0.3149, 0.1364, 0.3937, 0.09091, 0.3149, 0.1818, 0.3149, 0.1364, 0.3937, 0.2273, 0.3937, 0.3182, 0.3937, 0.2727, 0.4724, 0.2273, 0.3937, 0.2727, 0.3149, 0.3182, 0.3937, 0.2727, 0.3149, 0.3636, 0.3149, 0.3182, 0.3937, 0.4091, 0.2362, 0.4545, 0.3149, 0.3636, 0.3149, 0.4091, 0.2362, 0.5, 0.2362, 0.4545, 0.3149, 0.5, 0.2362, 0.5455, 0.3149, 0.4545, 0.3149, 0.5909, 0.2362, 0.6364, 0.3149, 0.5455, 0.3149, 0.5909, 0.2362, 0.6818, 0.2362, 0.6364, 0.3149, 0.6818, 0.2362, 0.7273, 0.3149, 0.6364, 0.3149, 0.7727, 0.2362, 0.8182, 0.3149, 0.7273, 0.3149, 0.7727, 0.2362, 0.8636, 0.2362, 0.8182, 0.3149, 0.8636, 0.2362, 0.9091, 0.3149, 0.8182, 0.3149, 0.04546, 0.2362, 0.09091, 0.3149, 0.0, 0.3149, 0.04546, 0.2362, 0.1364, 0.2362, 0.09091, 0.3149, 0.1364, 0.2362, 0.1818, 0.3149, 0.09091, 0.3149, 0.2273, 0.2362, 0.2727, 0.3149, 0.1818, 0.3149, 0.2273, 0.2362, 0.3182, 0.2362, 0.2727, 0.3149, 0.3182, 0.2362, 0.3636, 0.3149, 0.2727, 0.3149, 0.5, 0.2362, 0.5909, 0.2362, 0.5455, 0.3149, 0.5, 0.2362, 0.5455, 0.1575, 0.5909, 0.2362, 0.5455, 0.1575, 0.6364, 0.1575, 0.5909, 0.2362, 0.6818, 0.2362, 0.7727, 0.2362, 0.7273, 0.3149, 0.6818, 0.2362, 0.7273, 0.1575, 0.7727, 0.2362, 0.7273, 0.1575, 0.8182, 0.1575, 0.7727, 0.2362, 0.8636, 0.2362, 0.9545, 0.2362, 0.9091, 0.3149, 0.8636, 0.2362, 0.9091, 0.1575, 0.9545, 0.2362, 0.9091, 0.1575, 1.0, 0.1575, 0.9545, 0.2362, 0.1364, 0.2362, 0.2273, 0.2362, 0.1818, 0.3149, 0.1364, 0.2362, 0.1818, 0.1575, 0.2273, 0.2362, 0.1818, 0.1575, 0.2727, 0.1575, 0.2273, 0.2362, 0.3182, 0.2362, 0.4091, 0.2362, 0.3636, 0.3149, 0.3182, 0.2362, 0.3636, 0.1575, 0.4091, 0.2362, 0.3636, 0.1575, 0.4545, 0.1575, 0.4091, 0.2362, 0.5, 0.07873, 0.5455, 0.1575, 0.4545, 0.1575, 0.5, 0.07873, 0.5909, 0.07873, 0.5455, 0.1575, 0.5909, 0.07873, 0.6364, 0.1575, 0.5455, 0.1575, 0.6818, 0.07873, 0.7273, 0.1575, 0.6364, 0.1575, 0.6818, 0.07873, 0.7727, 0.07873, 0.7273, 0.1575, 0.7727, 0.07873, 0.8182, 0.1575, 0.7273, 0.1575, 0.8636, 0.07873, 0.9091, 0.1575, 0.8182, 0.1575, 0.8636, 0.07873, 0.9545, 0.07873, 0.9091, 0.1575, 0.9545, 0.07873, 1.0, 0.1575, 0.9091, 0.1575, 0.3636, 0.1575, 0.4091, 0.07873, 0.4545, 0.1575, 0.3636, 0.1575, 0.3182, 0.07873, 0.4091, 0.07873, 0.3182, 0.07873, 0.3636, 0.0, 0.4091, 0.07873, 0.1364, 0.07873, 0.1818, 0.1575, 0.09091, 0.1575, 0.1364, 0.07873, 0.2273, 0.07873, 0.1818, 0.1575, 0.2273, 0.07873, 0.2727, 0.1575, 0.1818, 0.1575])
me_003.materials.append(mat_leafs)
me_003.update()
me_004 = bpy.data.meshes.new('棱角球.004')
me_004.from_pydata([(-0.08439, 0.0824, -1.039), (0.6653, -0.4956, -0.466), (-0.3336, -0.8189, -0.4663), (-0.9178, 0.09589, -0.4518), (-0.3554, 0.9203, -0.3906), (0.6826, 0.5819, -0.4711), (0.257, -0.845, 0.4423), (-0.7371, -0.5112, 0.4406), (-0.7016, 0.6141, 0.3546), (0.2329, 0.8787, 0.4171), (0.8784, 0.01077, 0.4413), (-0.002549, 0.005704, 0.9978), (-0.2436, -0.4427, -0.8814), (0.3442, -0.2517, -0.8814), (0.1982, -0.7779, -0.5458), (0.7948, 0.04436, -0.5484), (0.3584, 0.3877, -0.8856), (-0.5927, 0.0849, -0.8788), (-0.7422, -0.4529, -0.5489), (-0.2347, 0.6075, -0.8508), (-0.7003, 0.6261, -0.4687), (0.1921, 0.8853, -0.5309), (0.9168, -0.2917, -0.0109), (0.9237, 0.3368, -0.01294), (-0.03651, -0.986, -0.01025), (0.5506, -0.7961, -0.01004), (-0.973, -0.2706, -0.01406), (-0.6198, -0.7882, -0.01158), (-0.5951, 0.8669, -0.01884), (-0.9061, 0.4382, -0.01727), (0.5602, 0.8517, -0.01585), (-0.1048, 1.025, -0.01842), (0.6719, -0.4944, 0.5213), (-0.2781, -0.8018, 0.521), (-0.8482, 0.04837, 0.5011), (-0.3152, 0.8439, 0.4318), (0.6792, 0.5167, 0.5192), (0.155, -0.4966, 0.8484), (0.5196, 0.005554, 0.848), (-0.4302, -0.3017, 0.8476), (-0.4311, 0.3405, 0.8187), (0.1576, 0.5142, 0.8427)], [], [(0, 13, 12), (1, 13, 15), (0, 12, 17), (0, 17, 19), (0, 19, 16), (1, 15, 22), (2, 14, 24), (3, 18, 26), (4, 20, 28), (5, 21, 30), (1, 22, 25), (2, 24, 27), (3, 26, 29), (4, 28, 31), (5, 30, 23), (6, 32, 37), (7, 33, 39), (8, 34, 40), (9, 35, 41), (10, 36, 38), (38, 41, 11), (38, 36, 41), (36, 9, 41), (41, 40, 11), (41, 35, 40), (35, 8, 40), (40, 39, 11), (40, 34, 39), (34, 7, 39), (39, 37, 11), (39, 33, 37), (33, 6, 37), (37, 38, 11), (37, 32, 38), (32, 10, 38), (23, 36, 10), (23, 30, 36), (30, 9, 36), (31, 35, 9), (31, 28, 35), (28, 8, 35), (29, 34, 8), (29, 26, 34), (26, 7, 34), (27, 33, 7), (27, 24, 33), (24, 6, 33), (25, 32, 6), (25, 22, 32), (22, 10, 32), (30, 31, 9), (30, 21, 31), (21, 4, 31), (28, 29, 8), (28, 20, 29), (20, 3, 29), (26, 27, 7), (26, 18, 27), (18, 2, 27), (24, 25, 6), (24, 14, 25), (14, 1, 25), (22, 23, 10), (22, 15, 23), (15, 5, 23), (16, 21, 5), (16, 19, 21), (19, 4, 21), (19, 20, 4), (19, 17, 20), (17, 3, 20), (17, 18, 3), (17, 12, 18), (12, 2, 18), (15, 16, 5), (15, 13, 16), (13, 0, 16), (12, 14, 2), (12, 13, 14), (13, 1, 14)])
_uv = me_004.uv_layers.new(name='UV 贴图')
_uv.uv.foreach_set('vector', [0.1818, 0.0, 0.2273, 0.07873, 0.1364, 0.07873, 0.2727, 0.1575, 0.3182, 0.07873, 0.3636, 0.1575, 0.9091, 0.0, 0.9545, 0.07873, 0.8636, 0.07873, 0.7273, 0.0, 0.7727, 0.07873, 0.6818, 0.07873, 0.5455, 0.0, 0.5909, 0.07873, 0.5, 0.07873, 0.2727, 0.1575, 0.3636, 0.1575, 0.3182, 0.2362, 0.09091, 0.1575, 0.1818, 0.1575, 0.1364, 0.2362, 0.8182, 0.1575, 0.9091, 0.1575, 0.8636, 0.2362, 0.6364, 0.1575, 0.7273, 0.1575, 0.6818, 0.2362, 0.4545, 0.1575, 0.5455, 0.1575, 0.5, 0.2362, 0.2727, 0.1575, 0.3182, 0.2362, 0.2273, 0.2362, 0.09091, 0.1575, 0.1364, 0.2362, 0.04546, 0.2362, 0.8182, 0.1575, 0.8636, 0.2362, 0.7727, 0.2362, 0.6364, 0.1575, 0.6818, 0.2362, 0.5909, 0.2362, 0.4545, 0.1575, 0.5, 0.2362, 0.4091, 0.2362, 0.1818, 0.3149, 0.2727, 0.3149, 0.2273, 0.3937, 0.0, 0.3149, 0.09091, 0.3149, 0.04546, 0.3937, 0.7273, 0.3149, 0.8182, 0.3149, 0.7727, 0.3937, 0.5455, 0.3149, 0.6364, 0.3149, 0.5909, 0.3937, 0.3636, 0.3149, 0.4545, 0.3149, 0.4091, 0.3937, 0.4091, 0.3937, 0.5, 0.3937, 0.4545, 0.4724, 0.4091, 0.3937, 0.4545, 0.3149, 0.5, 0.3937, 0.4545, 0.3149, 0.5455, 0.3149, 0.5, 0.3937, 0.5909, 0.3937, 0.6818, 0.3937, 0.6364, 0.4724, 0.5909, 0.3937, 0.6364, 0.3149, 0.6818, 0.3937, 0.6364, 0.3149, 0.7273, 0.3149, 0.6818, 0.3937, 0.7727, 0.3937, 0.8636, 0.3937, 0.8182, 0.4724, 0.7727, 0.3937, 0.8182, 0.3149, 0.8636, 0.3937, 0.8182, 0.3149, 0.9091, 0.3149, 0.8636, 0.3937, 0.04546, 0.3937, 0.1364, 0.3937, 0.09091, 0.4724, 0.04546, 0.3937, 0.09091, 0.3149, 0.1364, 0.3937, 0.09091, 0.3149, 0.1818, 0.3149, 0.1364, 0.3937, 0.2273, 0.3937, 0.3182, 0.3937, 0.2727, 0.4724, 0.2273, 0.3937, 0.2727, 0.3149, 0.3182, 0.3937, 0.2727, 0.3149, 0.3636, 0.3149, 0.3182, 0.3937, 0.4091, 0.2362, 0.4545, 0.3149, 0.3636, 0.3149, 0.4091, 0.2362, 0.5, 0.2362, 0.4545, 0.3149, 0.5, 0.2362, 0.5455, 0.3149, 0.4545, 0.3149, 0.5909, 0.2362, 0.6364, 0.3149, 0.5455, 0.3149, 0.5909, 0.2362, 0.6818, 0.2362, 0.6364, 0.3149, 0.6818, 0.2362, 0.7273, 0.3149, 0.6364, 0.3149, 0.7727, 0.2362, 0.8182, 0.3149, 0.7273, 0.3149, 0.7727, 0.2362, 0.8636, 0.2362, 0.8182, 0.3149, 0.8636, 0.2362, 0.9091, 0.3149, 0.8182, 0.3149, 0.04546, 0.2362, 0.09091, 0.3149, 0.0, 0.3149, 0.04546, 0.2362, 0.1364, 0.2362, 0.09091, 0.3149, 0.1364, 0.2362, 0.1818, 0.3149, 0.09091, 0.3149, 0.2273, 0.2362, 0.2727, 0.3149, 0.1818, 0.3149, 0.2273, 0.2362, 0.3182, 0.2362, 0.2727, 0.3149, 0.3182, 0.2362, 0.3636, 0.3149, 0.2727, 0.3149, 0.5, 0.2362, 0.5909, 0.2362, 0.5455, 0.3149, 0.5, 0.2362, 0.5455, 0.1575, 0.5909, 0.2362, 0.5455, 0.1575, 0.6364, 0.1575, 0.5909, 0.2362, 0.6818, 0.2362, 0.7727, 0.2362, 0.7273, 0.3149, 0.6818, 0.2362, 0.7273, 0.1575, 0.7727, 0.2362, 0.7273, 0.1575, 0.8182, 0.1575, 0.7727, 0.2362, 0.8636, 0.2362, 0.9545, 0.2362, 0.9091, 0.3149, 0.8636, 0.2362, 0.9091, 0.1575, 0.9545, 0.2362, 0.9091, 0.1575, 1.0, 0.1575, 0.9545, 0.2362, 0.1364, 0.2362, 0.2273, 0.2362, 0.1818, 0.3149, 0.1364, 0.2362, 0.1818, 0.1575, 0.2273, 0.2362, 0.1818, 0.1575, 0.2727, 0.1575, 0.2273, 0.2362, 0.3182, 0.2362, 0.4091, 0.2362, 0.3636, 0.3149, 0.3182, 0.2362, 0.3636, 0.1575, 0.4091, 0.2362, 0.3636, 0.1575, 0.4545, 0.1575, 0.4091, 0.2362, 0.5, 0.07873, 0.5455, 0.1575, 0.4545, 0.1575, 0.5, 0.07873, 0.5909, 0.07873, 0.5455, 0.1575, 0.5909, 0.07873, 0.6364, 0.1575, 0.5455, 0.1575, 0.6818, 0.07873, 0.7273, 0.1575, 0.6364, 0.1575, 0.6818, 0.07873, 0.7727, 0.07873, 0.7273, 0.1575, 0.7727, 0.07873, 0.8182, 0.1575, 0.7273, 0.1575, 0.8636, 0.07873, 0.9091, 0.1575, 0.8182, 0.1575, 0.8636, 0.07873, 0.9545, 0.07873, 0.9091, 0.1575, 0.9545, 0.07873, 1.0, 0.1575, 0.9091, 0.1575, 0.3636, 0.1575, 0.4091, 0.07873, 0.4545, 0.1575, 0.3636, 0.1575, 0.3182, 0.07873, 0.4091, 0.07873, 0.3182, 0.07873, 0.3636, 0.0, 0.4091, 0.07873, 0.1364, 0.07873, 0.1818, 0.1575, 0.09091, 0.1575, 0.1364, 0.07873, 0.2273, 0.07873, 0.1818, 0.1575, 0.2273, 0.07873, 0.2727, 0.1575, 0.1818, 0.1575])
me_004.materials.append(mat_leafs)
me_004.update()
me_005 = bpy.data.meshes.new('棱角球.005')
me_005.from_pydata([(0.03322, -0.005858, -1.253), (0.7342, -0.5276, -0.528), (-0.2658, -0.8525, -0.528), (-0.8838, -0.001871, -0.528), (-0.2658, 0.8488, -0.528), (0.7342, 0.5239, -0.528), (0.2764, -0.8506, 0.4472), (-0.7236, -0.5257, 0.4472), (-0.7236, 0.5257, 0.4472), (0.2764, 0.8506, 0.4472), (0.8944, 0.0, 0.4472), (0.0, 0.0, 1.0), (-0.1374, -0.5044, -1.041), (0.4504, -0.3134, -1.041), (0.2757, -0.8113, -0.6232), (0.8635, -0.002259, -0.6232), (0.4504, 0.3046, -1.041), (-0.5007, -0.004414, -1.041), (-0.6754, -0.5023, -0.6232), (-0.1374, 0.4956, -1.041), (-0.6754, 0.4977, -0.6232), (0.2757, 0.8068, -0.6232), (0.9534, -0.3094, -0.01782), (0.9534, 0.3086, -0.01782), (0.002342, -1.0, -0.01782), (0.5901, -0.8094, -0.01782), (-0.9487, -0.3094, -0.01782), (-0.5854, -0.8094, -0.01782), (-0.5854, 0.8086, -0.01782), (-0.9487, 0.3086, -0.01782), (0.5901, 0.8086, -0.01782), (0.002342, 0.9996, -0.01782), (0.6882, -0.5, 0.5257), (-0.2629, -0.809, 0.5257), (-0.8506, 0.0, 0.5257), (-0.2629, 0.809, 0.5257), (0.6882, 0.5, 0.5257), (0.1625, -0.5, 0.8507), (0.5257, 0.0, 0.8507), (-0.4253, -0.309, 0.8507), (-0.4253, 0.309, 0.8507), (0.1625, 0.5, 0.8507)], [], [(0, 13, 12), (1, 13, 15), (0, 12, 17), (0, 17, 19), (0, 19, 16), (1, 15, 22), (2, 14, 24), (3, 18, 26), (4, 20, 28), (5, 21, 30), (1, 22, 25), (2, 24, 27), (3, 26, 29), (4, 28, 31), (5, 30, 23), (6, 32, 37), (7, 33, 39), (8, 34, 40), (9, 35, 41), (10, 36, 38), (38, 41, 11), (38, 36, 41), (36, 9, 41), (41, 40, 11), (41, 35, 40), (35, 8, 40), (40, 39, 11), (40, 34, 39), (34, 7, 39), (39, 37, 11), (39, 33, 37), (33, 6, 37), (37, 38, 11), (37, 32, 38), (32, 10, 38), (23, 36, 10), (23, 30, 36), (30, 9, 36), (31, 35, 9), (31, 28, 35), (28, 8, 35), (29, 34, 8), (29, 26, 34), (26, 7, 34), (27, 33, 7), (27, 24, 33), (24, 6, 33), (25, 32, 6), (25, 22, 32), (22, 10, 32), (30, 31, 9), (30, 21, 31), (21, 4, 31), (28, 29, 8), (28, 20, 29), (20, 3, 29), (26, 27, 7), (26, 18, 27), (18, 2, 27), (24, 25, 6), (24, 14, 25), (14, 1, 25), (22, 23, 10), (22, 15, 23), (15, 5, 23), (16, 21, 5), (16, 19, 21), (19, 4, 21), (19, 20, 4), (19, 17, 20), (17, 3, 20), (17, 18, 3), (17, 12, 18), (12, 2, 18), (15, 16, 5), (15, 13, 16), (13, 0, 16), (12, 14, 2), (12, 13, 14), (13, 1, 14)])
_uv = me_005.uv_layers.new(name='UV 贴图')
_uv.uv.foreach_set('vector', [0.1818, 0.0, 0.2273, 0.07873, 0.1364, 0.07873, 0.2727, 0.1575, 0.3182, 0.07873, 0.3636, 0.1575, 0.9091, 0.0, 0.9545, 0.07873, 0.8636, 0.07873, 0.7273, 0.0, 0.7727, 0.07873, 0.6818, 0.07873, 0.5455, 0.0, 0.5909, 0.07873, 0.5, 0.07873, 0.2727, 0.1575, 0.3636, 0.1575, 0.3182, 0.2362, 0.09091, 0.1575, 0.1818, 0.1575, 0.1364, 0.2362, 0.8182, 0.1575, 0.9091, 0.1575, 0.8636, 0.2362, 0.6364, 0.1575, 0.7273, 0.1575, 0.6818, 0.2362, 0.4545, 0.1575, 0.5455, 0.1575, 0.5, 0.2362, 0.2727, 0.1575, 0.3182, 0.2362, 0.2273, 0.2362, 0.09091, 0.1575, 0.1364, 0.2362, 0.04546, 0.2362, 0.8182, 0.1575, 0.8636, 0.2362, 0.7727, 0.2362, 0.6364, 0.1575, 0.6818, 0.2362, 0.5909, 0.2362, 0.4545, 0.1575, 0.5, 0.2362, 0.4091, 0.2362, 0.1818, 0.3149, 0.2727, 0.3149, 0.2273, 0.3937, 0.0, 0.3149, 0.09091, 0.3149, 0.04546, 0.3937, 0.7273, 0.3149, 0.8182, 0.3149, 0.7727, 0.3937, 0.5455, 0.3149, 0.6364, 0.3149, 0.5909, 0.3937, 0.3636, 0.3149, 0.4545, 0.3149, 0.4091, 0.3937, 0.4091, 0.3937, 0.5, 0.3937, 0.4545, 0.4724, 0.4091, 0.3937, 0.4545, 0.3149, 0.5, 0.3937, 0.4545, 0.3149, 0.5455, 0.3149, 0.5, 0.3937, 0.5909, 0.3937, 0.6818, 0.3937, 0.6364, 0.4724, 0.5909, 0.3937, 0.6364, 0.3149, 0.6818, 0.3937, 0.6364, 0.3149, 0.7273, 0.3149, 0.6818, 0.3937, 0.7727, 0.3937, 0.8636, 0.3937, 0.8182, 0.4724, 0.7727, 0.3937, 0.8182, 0.3149, 0.8636, 0.3937, 0.8182, 0.3149, 0.9091, 0.3149, 0.8636, 0.3937, 0.04546, 0.3937, 0.1364, 0.3937, 0.09091, 0.4724, 0.04546, 0.3937, 0.09091, 0.3149, 0.1364, 0.3937, 0.09091, 0.3149, 0.1818, 0.3149, 0.1364, 0.3937, 0.2273, 0.3937, 0.3182, 0.3937, 0.2727, 0.4724, 0.2273, 0.3937, 0.2727, 0.3149, 0.3182, 0.3937, 0.2727, 0.3149, 0.3636, 0.3149, 0.3182, 0.3937, 0.4091, 0.2362, 0.4545, 0.3149, 0.3636, 0.3149, 0.4091, 0.2362, 0.5, 0.2362, 0.4545, 0.3149, 0.5, 0.2362, 0.5455, 0.3149, 0.4545, 0.3149, 0.5909, 0.2362, 0.6364, 0.3149, 0.5455, 0.3149, 0.5909, 0.2362, 0.6818, 0.2362, 0.6364, 0.3149, 0.6818, 0.2362, 0.7273, 0.3149, 0.6364, 0.3149, 0.7727, 0.2362, 0.8182, 0.3149, 0.7273, 0.3149, 0.7727, 0.2362, 0.8636, 0.2362, 0.8182, 0.3149, 0.8636, 0.2362, 0.9091, 0.3149, 0.8182, 0.3149, 0.04546, 0.2362, 0.09091, 0.3149, 0.0, 0.3149, 0.04546, 0.2362, 0.1364, 0.2362, 0.09091, 0.3149, 0.1364, 0.2362, 0.1818, 0.3149, 0.09091, 0.3149, 0.2273, 0.2362, 0.2727, 0.3149, 0.1818, 0.3149, 0.2273, 0.2362, 0.3182, 0.2362, 0.2727, 0.3149, 0.3182, 0.2362, 0.3636, 0.3149, 0.2727, 0.3149, 0.5, 0.2362, 0.5909, 0.2362, 0.5455, 0.3149, 0.5, 0.2362, 0.5455, 0.1575, 0.5909, 0.2362, 0.5455, 0.1575, 0.6364, 0.1575, 0.5909, 0.2362, 0.6818, 0.2362, 0.7727, 0.2362, 0.7273, 0.3149, 0.6818, 0.2362, 0.7273, 0.1575, 0.7727, 0.2362, 0.7273, 0.1575, 0.8182, 0.1575, 0.7727, 0.2362, 0.8636, 0.2362, 0.9545, 0.2362, 0.9091, 0.3149, 0.8636, 0.2362, 0.9091, 0.1575, 0.9545, 0.2362, 0.9091, 0.1575, 1.0, 0.1575, 0.9545, 0.2362, 0.1364, 0.2362, 0.2273, 0.2362, 0.1818, 0.3149, 0.1364, 0.2362, 0.1818, 0.1575, 0.2273, 0.2362, 0.1818, 0.1575, 0.2727, 0.1575, 0.2273, 0.2362, 0.3182, 0.2362, 0.4091, 0.2362, 0.3636, 0.3149, 0.3182, 0.2362, 0.3636, 0.1575, 0.4091, 0.2362, 0.3636, 0.1575, 0.4545, 0.1575, 0.4091, 0.2362, 0.5, 0.07873, 0.5455, 0.1575, 0.4545, 0.1575, 0.5, 0.07873, 0.5909, 0.07873, 0.5455, 0.1575, 0.5909, 0.07873, 0.6364, 0.1575, 0.5455, 0.1575, 0.6818, 0.07873, 0.7273, 0.1575, 0.6364, 0.1575, 0.6818, 0.07873, 0.7727, 0.07873, 0.7273, 0.1575, 0.7727, 0.07873, 0.8182, 0.1575, 0.7273, 0.1575, 0.8636, 0.07873, 0.9091, 0.1575, 0.8182, 0.1575, 0.8636, 0.07873, 0.9545, 0.07873, 0.9091, 0.1575, 0.9545, 0.07873, 1.0, 0.1575, 0.9091, 0.1575, 0.3636, 0.1575, 0.4091, 0.07873, 0.4545, 0.1575, 0.3636, 0.1575, 0.3182, 0.07873, 0.4091, 0.07873, 0.3182, 0.07873, 0.3636, 0.0, 0.4091, 0.07873, 0.1364, 0.07873, 0.1818, 0.1575, 0.09091, 0.1575, 0.1364, 0.07873, 0.2273, 0.07873, 0.1818, 0.1575, 0.2273, 0.07873, 0.2727, 0.1575, 0.1818, 0.1575])
me_005.materials.append(mat_leafs)
me_005.update()
me_x_1 = bpy.data.meshes.new('平面')
me_x_1.from_pydata([(-1.0, -1.0, 0.0), (1.0, -1.0, 0.0), (-1.0, 1.0, 0.0), (1.0, 1.0, 0.0)], [], [(0, 1, 3, 2)])
_uv = me_x_1.uv_layers.new(name='UV 贴图')
_uv.uv.foreach_set('vector', [0.0, 0.0, 1.0, 0.0, 1.0, 1.0, 0.0, 1.0])
me_x_1.materials.append(mat_dirt_floor)
me_x_1.update()
me_001_1 = bpy.data.meshes.new('平面.001')
me_001_1.from_pydata([(-1.0, -1.0, 0.0), (1.0, -1.0, 0.0), (-1.0, 1.0, 0.0), (1.0, 1.0, 0.0)], [], [(0, 1, 3, 2)])
_uv = me_001_1.uv_layers.new(name='UV 贴图')
_uv.uv.foreach_set('vector', [0.0, 0.0, 1.0, 0.0, 1.0, 1.0, 0.0, 1.0])
me_001_1.materials.append(mat_sky)
me_001_1.update()

# ---- objects
ob_light = bpy.data.objects.new('Light', light_light)
ob_camera = bpy.data.objects.new('Camera', cam_camera)
ob_x = bpy.data.objects.new('立方体', me_x)
ob_001 = bpy.data.objects.new('棱角球.001', me_001)
ob_002 = bpy.data.objects.new('棱角球.002', me_002)
ob_003 = bpy.data.objects.new('棱角球.003', me_003)
ob_004 = bpy.data.objects.new('棱角球.004', me_004)
ob_005 = bpy.data.objects.new('棱角球.005', me_005)
ob_x_1 = bpy.data.objects.new('平面', me_x_1)
ob_001_1 = bpy.data.objects.new('平面.001', me_001_1)

# ---- transforms, parenting, visibility, modifiers, constraints
ob_light.location = (20.28, 1.005, 26.86)
ob_light.rotation_euler = (0.4449, -0.2991, 1.735)
ob_light.lock_rotations_4d = False
ob_light.empty_display_type = 'ARROWS'
ob_light.color = (0.0, 0.0, 0.0, 0.0)
ob_light.lineart.crease_threshold = 0.0
ob_camera.location = (-4.494, -28.85, 2.202)
ob_camera.rotation_euler = (1.655, 2.517e-06, -0.1117)
ob_camera.scale = (1.0, 1.0, 1.0)
ob_camera.lock_rotations_4d = False
ob_camera.empty_display_type = 'ARROWS'
ob_camera.color = (0.0, 0.0, 0.0, 0.0)
ob_camera.display_type = 'WIRE'
ob_camera.lineart.crease_threshold = 0.0
ob_x.location = (0.0, 0.0, 0.0)
ob_001.location = (-2.663, -0.01131, 4.472)
ob_001.scale = (1.406, 1.244, 1.244)
ob_002.location = (2.525, 0.04281, 5.169)
ob_002.scale = (0.9066, 0.9066, 0.9066)
ob_003.location = (0.6329, 0.3488, 6.907)
ob_003.scale = (1.751, 1.751, 1.751)
ob_004.location = (-1.158, -0.1329, 6.106)
ob_004.scale = (1.751, 1.751, 1.751)
ob_005.location = (2.545, -0.06053, 4.168)
ob_005.scale = (0.6208, 0.5184, 0.5184)
ob_x_1.location = (0.0, 0.0, 0.0)
ob_x_1.scale = (100.0, 100.0, 7.86)
ob_001_1.location = (10.41, 94.46, -13.81)
ob_001_1.rotation_euler = (1.571, -0.0, 0.0)
ob_001_1.scale = (100.0, 100.0, 1.0)

# ---- collection membership
col_collection.objects.link(ob_light)
col_collection.objects.link(ob_camera)
col_collection.objects.link(ob_x)
col_collection.objects.link(ob_001)
col_collection.objects.link(ob_002)
col_collection.objects.link(ob_003)
col_collection.objects.link(ob_004)
col_collection.objects.link(ob_005)
col_collection.objects.link(ob_x_1)
col_collection.objects.link(ob_001_1)

# ---- scene / render settings (as saved in the file)
scene.camera = ob_camera
scene.frame_start = 1; scene.frame_end = 80; scene.frame_set(80)
scene.render.engine = 'CYCLES'
scene.render.image_settings.file_format = 'FFMPEG'
scene.render.image_settings.color_mode = 'RGB'
scene.cycles.samples = 50
scene.cycles.sampling_pattern = 'TABULATED_SOBOL'
scene.eevee.ray_tracing_options.trace_max_roughness = 0.0
bpy.context.view_layer.update()
